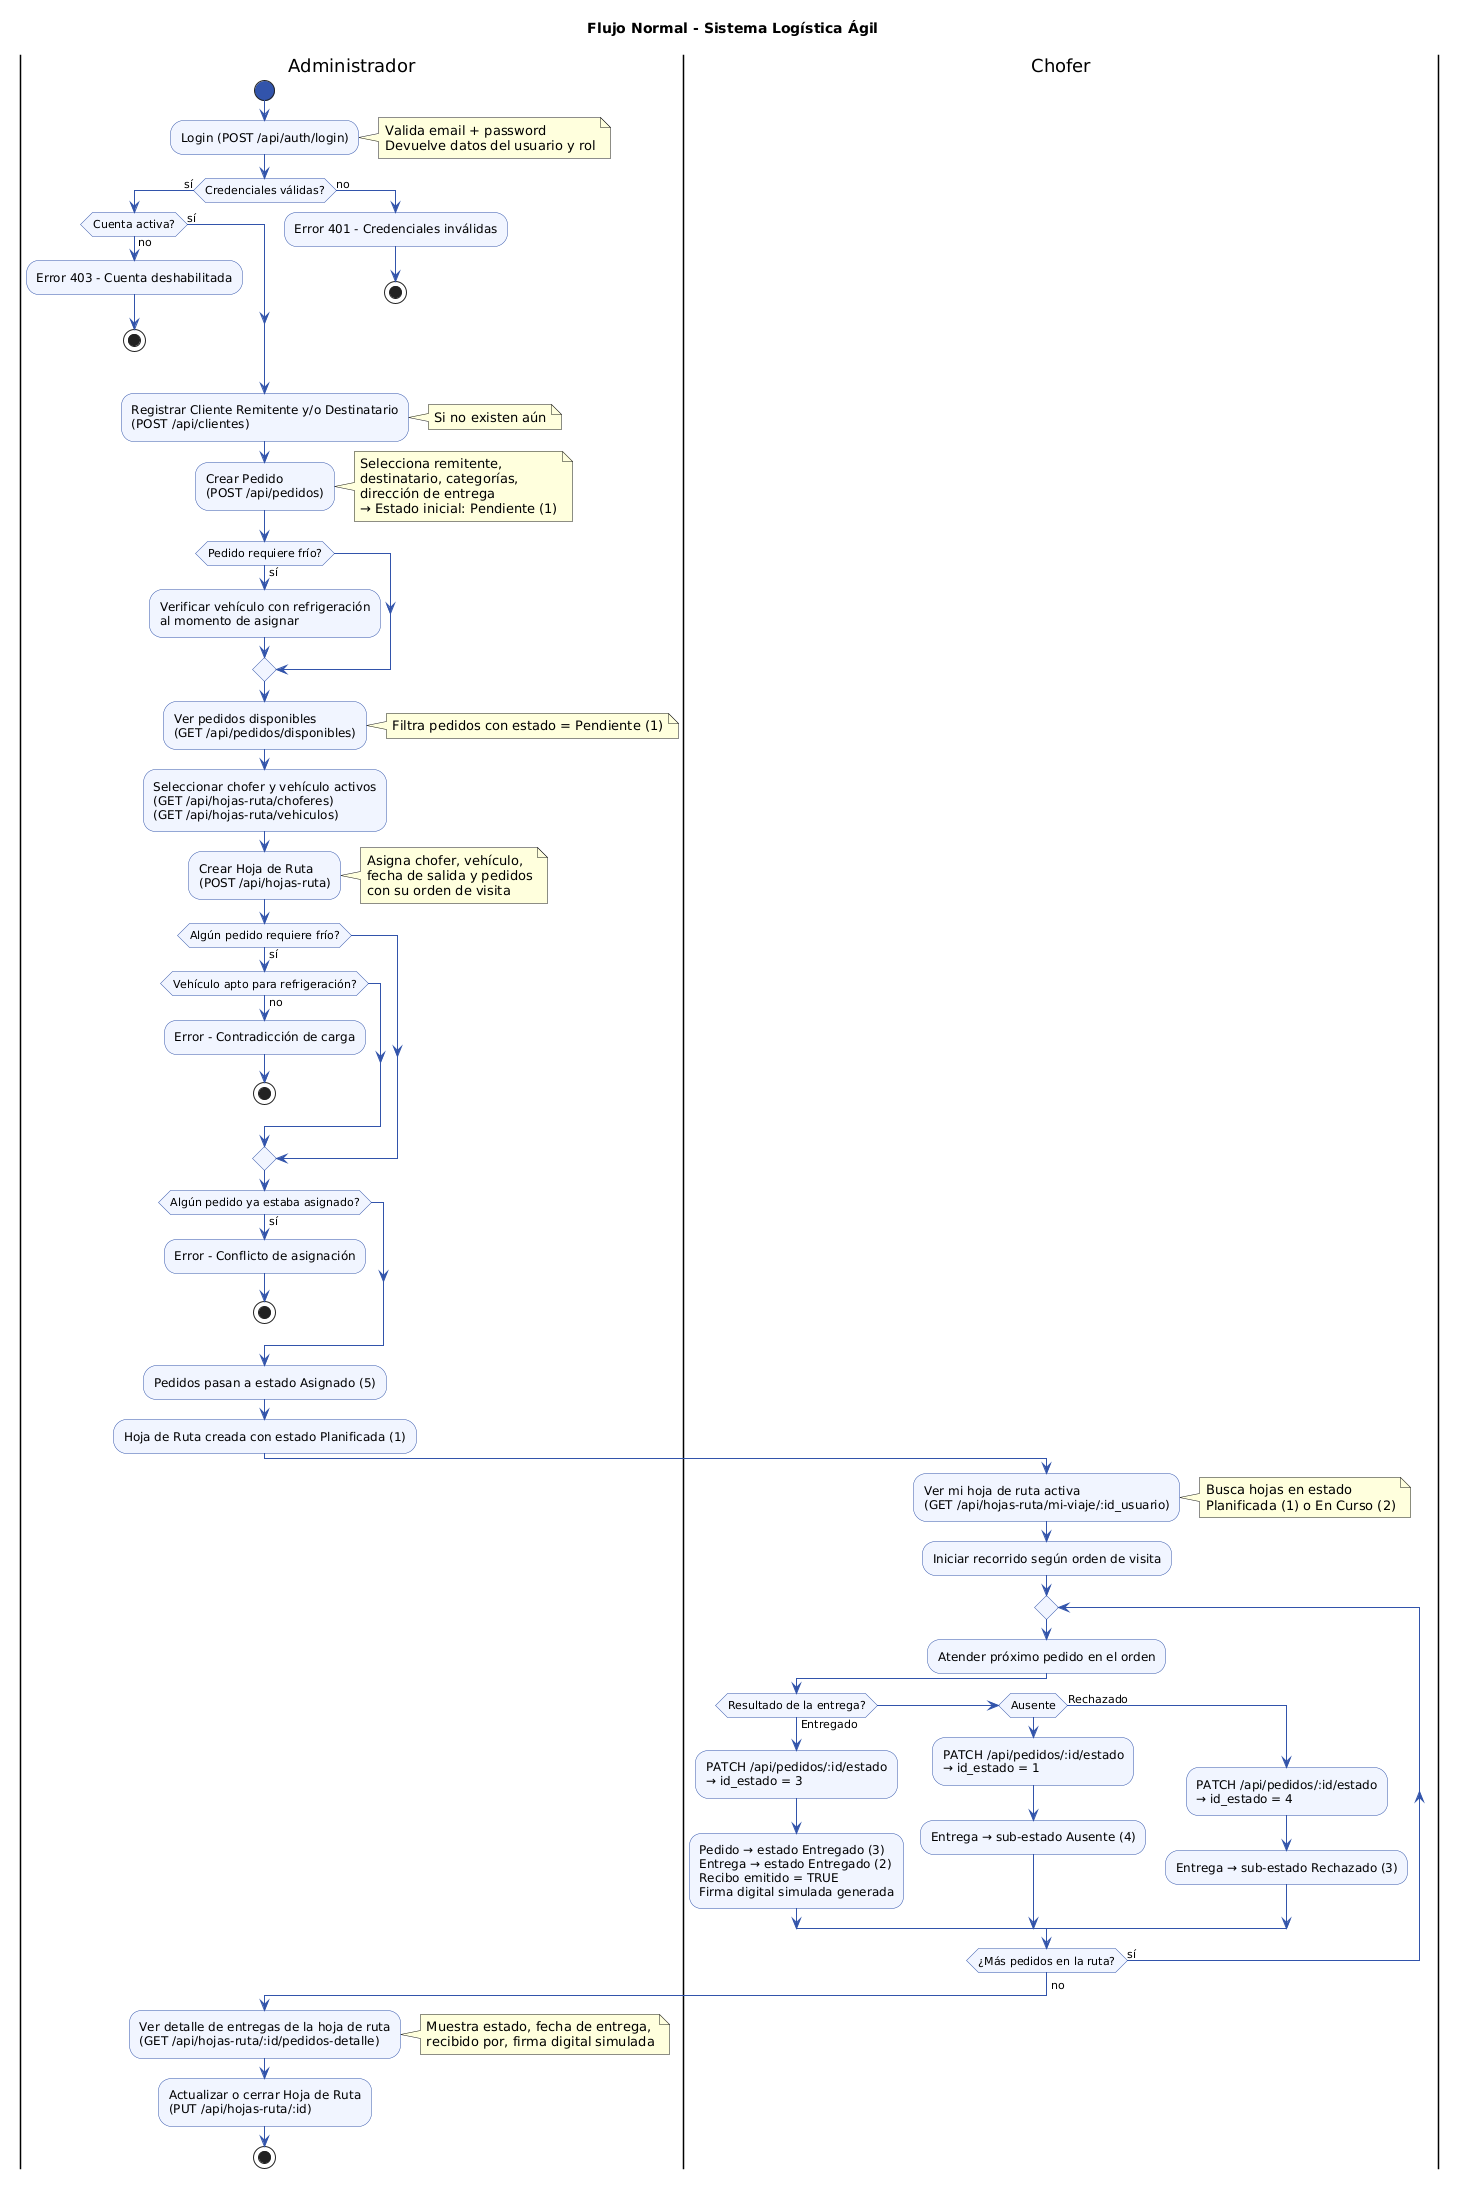

The diagram above was rendered by PlantUML. Its source (embedded in the PNG):
@startuml
title Flujo Normal - Sistema Logística Ágil

skinparam ActivityBackgroundColor #f0f4ff
skinparam ActivityBorderColor #3355aa
skinparam ArrowColor #3355aa
skinparam ActivityStartColor #3355aa
skinparam ActivityEndColor #cc2244

|Administrador|
start

:Login (POST /api/auth/login);
note right: Valida email + password\nDevuelve datos del usuario y rol

if (Credenciales válidas?) then (sí)
  if (Cuenta activa?) then (sí)
  else (no)
    :Error 403 - Cuenta deshabilitada;
    stop
  end if
else (no)
  :Error 401 - Credenciales inválidas;
  stop
end if

:Registrar Cliente Remitente y/o Destinatario\n(POST /api/clientes);
note right: Si no existen aún

:Crear Pedido\n(POST /api/pedidos);
note right: Selecciona remitente,\ndestinatario, categorías,\ndirección de entrega\n→ Estado inicial: Pendiente (1)

if (Pedido requiere frío?) then (sí)
  :Verificar vehículo con refrigeración\nal momento de asignar;
end if

:Ver pedidos disponibles\n(GET /api/pedidos/disponibles);
note right: Filtra pedidos con estado = Pendiente (1)

:Seleccionar chofer y vehículo activos\n(GET /api/hojas-ruta/choferes)\n(GET /api/hojas-ruta/vehiculos);

:Crear Hoja de Ruta\n(POST /api/hojas-ruta);
note right: Asigna chofer, vehículo,\nfecha de salida y pedidos\ncon su orden de visita

if (Algún pedido requiere frío?) then (sí)
  if (Vehículo apto para refrigeración?) then (no)
    :Error - Contradicción de carga;
    stop
  end if
end if

if (Algún pedido ya estaba asignado?) then (sí)
  :Error - Conflicto de asignación;
  stop
end if

:Pedidos pasan a estado Asignado (5);
:Hoja de Ruta creada con estado Planificada (1);

|Chofer|

:Ver mi hoja de ruta activa\n(GET /api/hojas-ruta/mi-viaje/:id_usuario);
note right: Busca hojas en estado\nPlanificada (1) o En Curso (2)

:Iniciar recorrido según orden de visita;

repeat
  :Atender próximo pedido en el orden;

  if (Resultado de la entrega?) then (Entregado)
    :PATCH /api/pedidos/:id/estado\n→ id_estado = 3;
    :Pedido → estado Entregado (3)\nEntrega → estado Entregado (2)\nRecibo emitido = TRUE\nFirma digital simulada generada;

  else if (Ausente)
    :PATCH /api/pedidos/:id/estado\n→ id_estado = 1;
    :Entrega → sub-estado Ausente (4);

  else (Rechazado)
    :PATCH /api/pedidos/:id/estado\n→ id_estado = 4;
    :Entrega → sub-estado Rechazado (3);
  end if

repeat while (¿Más pedidos en la ruta?) is (sí)
->no;

|Administrador|

:Ver detalle de entregas de la hoja de ruta\n(GET /api/hojas-ruta/:id/pedidos-detalle);
note right: Muestra estado, fecha de entrega,\nrecibido por, firma digital simulada

:Actualizar o cerrar Hoja de Ruta\n(PUT /api/hojas-ruta/:id);

stop
@enduml